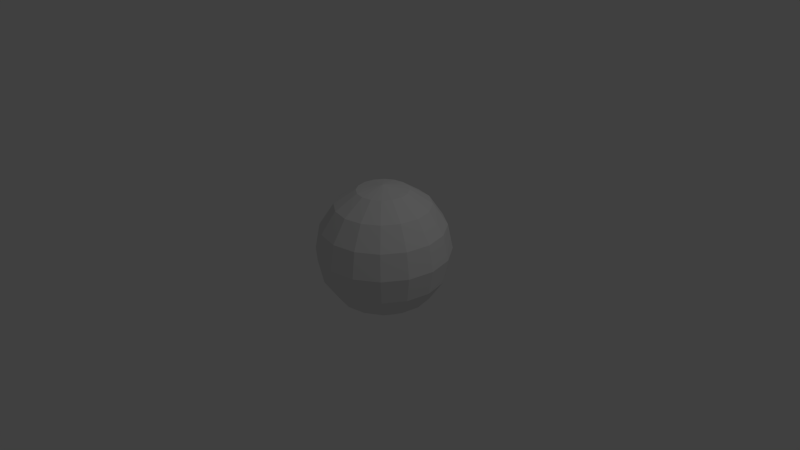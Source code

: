# Source: M3_02.blend  (saved by Blender 2.60.0; exported with 4.5.12 LTS)
import bpy
from mathutils import Matrix  # noqa: F401  (used for matrix-valued properties, if any)

bpy.ops.wm.read_factory_settings(use_empty=True)
scene = bpy.context.scene
scene.name = 'Scene'

# ---- collections
col_collection_1 = bpy.data.collections.new('Collection 1'); scene.collection.children.link(col_collection_1)

# ---- world
world_world = bpy.data.worlds.new('World'); scene.world = world_world
world_world.color = (0.05088, 0.05088, 0.05088)
world_world.use_sun_shadow = False
world_world.sun_shadow_jitter_overblur = 0.0
world_world.cycles.sampling_method = 'MANUAL'
world_world.cycles.sample_map_resolution = 256

# ---- cameras
cam_camera = bpy.data.cameras.new('Camera')
cam_camera.clip_end = 100.0
cam_camera.lens = 35.0
cam_camera.ortho_scale = 7.314
cam_camera.dof.focus_distance = 0.0
cam_camera.dof.aperture_fstop = 128.0

# ---- lights
light_lamp = bpy.data.lights.new('Lamp', 'POINT')
light_lamp.transmission_factor = 0.0
light_lamp.cutoff_distance = 30.0
light_lamp.energy = 100.0
light_lamp.shadow_buffer_clip_start = 1.001
light_lamp.shadow_soft_size = 1.0
light_lamp.shadow_maximum_resolution = 0.006
light_lamp.use_absolute_resolution = True
light_lamp.cycles.use_multiple_importance_sampling = False

# ---- meshes
me_sphere_001 = bpy.data.meshes.new('Sphere.001')
me_sphere_001.from_pydata([(0.3827, 0.0, 0.9239), (0.3536, 0.1464, -0.9239), (0.6533, 0.2706, -0.7071), (0.8536, 0.3536, -0.3827), (0.9239, 0.3827, 0.0), (0.8536, 0.3536, 0.3827), (0.6533, 0.2706, 0.7071), (0.3536, 0.1464, 0.9239), (0.0, 0.0, 1.0), (0.2706, 0.2706, 0.9239), (0.5, 0.5, 0.7071), (0.6533, 0.6533, 0.3827), (0.7071, 0.7071, 0.0), (0.6533, 0.6533, -0.3827), (0.5, 0.5, -0.7071), (0.2706, 0.2706, -0.9239), (0.1464, 0.3536, -0.9239), (0.2706, 0.6533, -0.7071), (0.3536, 0.8536, -0.3827), (0.3827, 0.9239, 0.0), (0.3536, 0.8536, 0.3827), (0.2706, 0.6533, 0.7071), (0.1464, 0.3536, 0.9239), (-7.806e-09, 0.3827, 0.9239), (-1.998e-08, 0.7071, 0.7071), (-2.41e-08, 0.9239, 0.3827), (-3.226e-08, 1.0, 0.0), (-2.41e-08, 0.9239, -0.3827), (-1.998e-08, 0.7071, -0.7071), (-1.921e-08, 0.3827, -0.9239), (-0.1464, 0.3536, -0.9239), (-0.2706, 0.6533, -0.7071), (-0.3536, 0.8536, -0.3827), (-0.3827, 0.9239, 0.0), (-0.3536, 0.8536, 0.3827), (-0.2706, 0.6533, 0.7071), (-0.1464, 0.3536, 0.9239), (-0.2706, 0.2706, 0.9239), (-0.5, 0.5, 0.7071), (-0.6533, 0.6533, 0.3827), (-0.7071, 0.7071, 0.0), (-0.6533, 0.6533, -0.3827), (-0.5, 0.5, -0.7071), (-0.2706, 0.2706, -0.9239), (-0.3536, 0.1464, -0.9239), (-0.6533, 0.2706, -0.7071), (-0.8536, 0.3536, -0.3827), (-0.9239, 0.3827, 0.0), (-0.8536, 0.3536, 0.3827), (-0.6533, 0.2706, 0.7071), (-0.3536, 0.1464, 0.9239), (-0.3827, -3.534e-08, 0.9239), (-0.7071, -5.223e-08, 0.7071), (-0.9239, -5.636e-08, 0.3827), (-1.0, -1.417e-08, 0.0), (-0.9239, -5.636e-08, -0.3827), (-0.7071, -5.223e-08, -0.7071), (-0.3827, -2.63e-08, -0.9239), (-0.3536, -0.1464, -0.9239), (-0.6533, -0.2706, -0.7071), (-0.8536, -0.3536, -0.3827), (-0.9239, -0.3827, 0.0), (-0.8536, -0.3536, 0.3827), (-0.6533, -0.2706, 0.7071), (-0.3536, -0.1464, 0.9239), (-0.2706, -0.2706, 0.9239), (-0.5, -0.5, 0.7071), (-0.6533, -0.6533, 0.3827), (-0.7071, -0.7071, 0.0), (-0.6533, -0.6533, -0.3827), (-0.5, -0.5, -0.7071), (-0.2706, -0.2706, -0.9239), (-5.778e-08, -1.395e-07, -1.0), (-0.1464, -0.3536, -0.9239), (-0.2706, -0.6533, -0.7071), (-0.3536, -0.8536, -0.3827), (-0.3827, -0.9239, 0.0), (-0.3536, -0.8536, 0.3827), (-0.2706, -0.6533, 0.7071), (-0.1464, -0.3536, 0.9239), (4.006e-08, -0.3827, 0.9239), (5.696e-08, -0.7071, 0.7071), (6.108e-08, -0.9239, 0.3827), (5.115e-08, -1.0, 0.0), (6.108e-08, -0.9239, -0.3827), (5.696e-08, -0.7071, -0.7071), (2.866e-08, -0.3827, -0.9239), (0.1464, -0.3536, -0.9239), (0.2706, -0.6533, -0.7071), (0.3536, -0.8536, -0.3827), (0.3827, -0.9239, 0.0), (0.3536, -0.8536, 0.3827), (0.2706, -0.6533, 0.7071), (0.1464, -0.3536, 0.9239), (0.2706, -0.2706, 0.9239), (0.5, -0.5, 0.7071), (0.6533, -0.6533, 0.3827), (0.7071, -0.7071, 0.0), (0.6533, -0.6533, -0.3827), (0.5, -0.5, -0.7071), (0.2706, -0.2706, -0.9239), (0.3536, -0.1464, -0.9239), (0.6533, -0.2706, -0.7071), (0.8536, -0.3536, -0.3827), (0.9239, -0.3827, 0.0), (0.8536, -0.3536, 0.3827), (0.6533, -0.2706, 0.7071), (0.3536, -0.1464, 0.9239), (0.7071, 6.168e-08, 0.7071), (0.9239, 6.581e-08, 0.3827), (1.0, 6.06e-08, 0.0), (0.9239, 6.581e-08, -0.3827), (0.7071, 6.168e-08, -0.7071), (0.3827, 3.102e-08, -0.9239)], [], [(113, 72, 1), (112, 113, 1, 2), (111, 112, 2, 3), (110, 111, 3, 4), (109, 110, 4, 5), (108, 109, 5, 6), (0, 108, 6, 7), (8, 0, 7), (8, 7, 9), (7, 6, 10, 9), (6, 5, 11, 10), (5, 4, 12, 11), (4, 3, 13, 12), (3, 2, 14, 13), (2, 1, 15, 14), (1, 72, 15), (15, 72, 16), (14, 15, 16, 17), (13, 14, 17, 18), (12, 13, 18, 19), (11, 12, 19, 20), (10, 11, 20, 21), (9, 10, 21, 22), (8, 9, 22), (8, 22, 23), (22, 21, 24, 23), (21, 20, 25, 24), (20, 19, 26, 25), (19, 18, 27, 26), (18, 17, 28, 27), (17, 16, 29, 28), (16, 72, 29), (29, 72, 30), (28, 29, 30, 31), (27, 28, 31, 32), (26, 27, 32, 33), (25, 26, 33, 34), (24, 25, 34, 35), (23, 24, 35, 36), (8, 23, 36), (8, 36, 37), (36, 35, 38, 37), (35, 34, 39, 38), (34, 33, 40, 39), (33, 32, 41, 40), (32, 31, 42, 41), (31, 30, 43, 42), (30, 72, 43), (43, 72, 44), (42, 43, 44, 45), (41, 42, 45, 46), (40, 41, 46, 47), (39, 40, 47, 48), (38, 39, 48, 49), (37, 38, 49, 50), (8, 37, 50), (8, 50, 51), (50, 49, 52, 51), (49, 48, 53, 52), (48, 47, 54, 53), (47, 46, 55, 54), (46, 45, 56, 55), (45, 44, 57, 56), (44, 72, 57), (57, 72, 58), (56, 57, 58, 59), (55, 56, 59, 60), (54, 55, 60, 61), (53, 54, 61, 62), (52, 53, 62, 63), (51, 52, 63, 64), (8, 51, 64), (8, 64, 65), (64, 63, 66, 65), (63, 62, 67, 66), (62, 61, 68, 67), (61, 60, 69, 68), (60, 59, 70, 69), (59, 58, 71, 70), (58, 72, 71), (71, 72, 73), (70, 71, 73, 74), (69, 70, 74, 75), (68, 69, 75, 76), (67, 68, 76, 77), (66, 67, 77, 78), (65, 66, 78, 79), (8, 65, 79), (8, 79, 80), (79, 78, 81, 80), (78, 77, 82, 81), (77, 76, 83, 82), (76, 75, 84, 83), (75, 74, 85, 84), (74, 73, 86, 85), (73, 72, 86), (86, 72, 87), (85, 86, 87, 88), (84, 85, 88, 89), (83, 84, 89, 90), (82, 83, 90, 91), (81, 82, 91, 92), (80, 81, 92, 93), (8, 80, 93), (8, 93, 94), (93, 92, 95, 94), (92, 91, 96, 95), (91, 90, 97, 96), (90, 89, 98, 97), (89, 88, 99, 98), (88, 87, 100, 99), (87, 72, 100), (100, 72, 101), (99, 100, 101, 102), (98, 99, 102, 103), (97, 98, 103, 104), (96, 97, 104, 105), (95, 96, 105, 106), (94, 95, 106, 107), (8, 94, 107), (107, 0, 8), (108, 0, 107, 106), (106, 105, 109, 108), (105, 104, 110, 109), (104, 103, 111, 110), (103, 102, 112, 111), (102, 101, 113, 112), (101, 72, 113)])
me_sphere_001.use_remesh_preserve_volume = False
me_sphere_001.use_remesh_preserve_attributes = False
me_sphere_001.use_mirror_vertex_groups = False
me_sphere_001.update()

# ---- objects
ob_sphere = bpy.data.objects.new('Sphere', me_sphere_001)
ob_lamp = bpy.data.objects.new('Lamp', light_lamp)
ob_camera = bpy.data.objects.new('Camera', cam_camera)

# ---- transforms, parenting, visibility, modifiers, constraints
ob_sphere.location = (0.0, 0.146, 0.0)
ob_sphere.lineart.crease_threshold = 0.0
ob_lamp.location = (4.076, 1.005, 5.904)
ob_lamp.rotation_euler = (0.6503, 0.05522, 1.866)
ob_lamp.lock_rotations_4d = False
ob_lamp.empty_display_type = 'ARROWS'
ob_lamp.color = (0.0, 0.0, 0.0, 0.0)
ob_lamp.lineart.crease_threshold = 0.0
ob_camera.location = (7.481, -6.508, 5.344)
ob_camera.rotation_euler = (1.109, 0.01082, 0.8149)
ob_camera.lock_rotations_4d = False
ob_camera.empty_display_type = 'ARROWS'
ob_camera.color = (0.0, 0.0, 0.0, 0.0)
ob_camera.display_type = 'WIRE'
ob_camera.lineart.crease_threshold = 0.0

# ---- collection membership
col_collection_1.objects.link(ob_sphere)
col_collection_1.objects.link(ob_lamp)
col_collection_1.objects.link(ob_camera)

# ---- scene / render settings (as saved in the file)
scene.camera = ob_camera
scene.frame_start = 1; scene.frame_end = 250; scene.frame_set(1)
scene.render.engine = 'BLENDER_EEVEE_NEXT'
scene.render.image_settings.color_mode = 'RGB'
scene.render.image_settings.compression = 90
scene.render.resolution_percentage = 50
scene.render.dither_intensity = 0.0
scene.render.bake_margin = 2
scene.render.bake_bias = 0.0
scene.cycles.use_denoising = False
scene.cycles.samples = 10
scene.cycles.sampling_pattern = 'TABULATED_SOBOL'
scene.cycles.light_sampling_threshold = 0.0
scene.cycles.use_adaptive_sampling = False
scene.cycles.use_light_tree = False
scene.cycles.blur_glossy = 0.0
scene.cycles.volume_bounces = 1
scene.cycles.pixel_filter_type = 'GAUSSIAN'
scene.cycles.sample_clamp_indirect = 0.0
scene.view_settings.view_transform = 'Standard'
bpy.context.view_layer.update()
